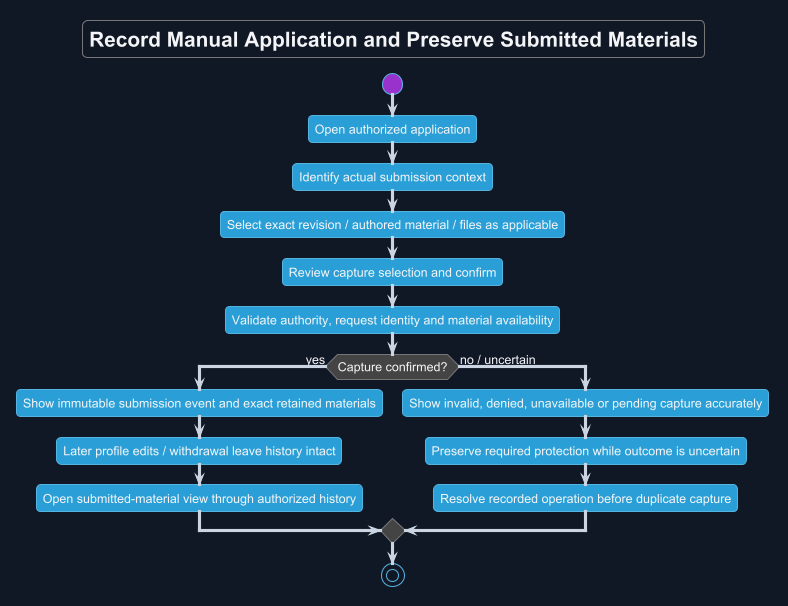

The diagram above was rendered by PlantUML. Its source (embedded in the PNG):
@startuml
!theme cyborg
skinparam backgroundColor #111827
skinparam defaultFontName Arial
skinparam defaultFontColor #F3F4F6
skinparam ArrowColor #CBD5E1
skinparam shadowing false
title Record Manual Application and Preserve Submitted Materials
start
:Open authorized application;
:Identify actual submission context;
:Select exact revision / authored material / files as applicable;
:Review capture selection and confirm;
:Validate authority, request identity and material availability;
if (Capture confirmed?) then (yes)
 :Show immutable submission event and exact retained materials;
 :Later profile edits / withdrawal leave history intact;
 :Open submitted-material view through authorized history;
else (no / uncertain)
 :Show invalid, denied, unavailable or pending capture accurately;
 :Preserve required protection while outcome is uncertain;
 :Resolve recorded operation before duplicate capture;
endif
stop
@enduml